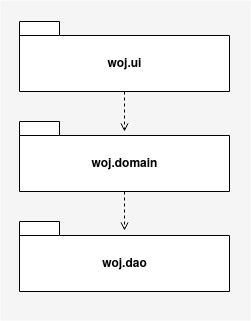

The diagram above was exported from draw.io. Its source (the exported page's mxGraphModel, read from the mxfile embedded in the PNG):
<mxGraphModel dx="729" dy="621" grid="1" gridSize="10" guides="1" tooltips="1" connect="1" arrows="1" fold="1" page="1" pageScale="1" pageWidth="827" pageHeight="1169" math="0" shadow="0">
  <root>
    <mxCell id="0" />
    <mxCell id="1" parent="0" />
    <mxCell id="C-BGwdCluRt9HL-ZzuF4-50" value="" style="rounded=0;whiteSpace=wrap;html=1;fontSize=9;fillColor=#f5f5f5;strokeColor=none;fontColor=#333333;" vertex="1" parent="1">
      <mxGeometry x="21" y="19" width="250" height="320" as="geometry" />
    </mxCell>
    <mxCell id="C-BGwdCluRt9HL-ZzuF4-5" value="" style="rounded=0;orthogonalLoop=1;jettySize=auto;html=1;entryX=0.5;entryY=0.143;entryDx=0;entryDy=0;entryPerimeter=0;dashed=1;endArrow=open;endFill=0;" edge="1" parent="1" source="C-BGwdCluRt9HL-ZzuF4-1" target="C-BGwdCluRt9HL-ZzuF4-2">
      <mxGeometry relative="1" as="geometry" />
    </mxCell>
    <mxCell id="C-BGwdCluRt9HL-ZzuF4-1" value="&lt;div&gt;woj.ui&lt;/div&gt;" style="shape=folder;fontStyle=1;spacingTop=10;tabWidth=40;tabHeight=14;tabPosition=left;html=1;" vertex="1" parent="1">
      <mxGeometry x="40" y="40" width="210" height="70" as="geometry" />
    </mxCell>
    <mxCell id="C-BGwdCluRt9HL-ZzuF4-7" value="" style="edgeStyle=none;rounded=0;orthogonalLoop=1;jettySize=auto;html=1;dashed=1;endArrow=open;endFill=0;entryX=0.5;entryY=0.129;entryDx=0;entryDy=0;entryPerimeter=0;" edge="1" parent="1" source="C-BGwdCluRt9HL-ZzuF4-2" target="C-BGwdCluRt9HL-ZzuF4-3">
      <mxGeometry relative="1" as="geometry" />
    </mxCell>
    <mxCell id="C-BGwdCluRt9HL-ZzuF4-2" value="woj.domain" style="shape=folder;fontStyle=1;spacingTop=10;tabWidth=40;tabHeight=14;tabPosition=left;html=1;" vertex="1" parent="1">
      <mxGeometry x="40" y="140" width="210" height="70" as="geometry" />
    </mxCell>
    <mxCell id="C-BGwdCluRt9HL-ZzuF4-3" value="woj.dao" style="shape=folder;fontStyle=1;spacingTop=10;tabWidth=40;tabHeight=14;tabPosition=left;html=1;" vertex="1" parent="1">
      <mxGeometry x="40" y="240" width="210" height="70" as="geometry" />
    </mxCell>
  </root>
</mxGraphModel>